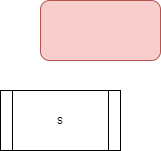

The diagram above was exported from draw.io. Its source (the exported page's mxGraphModel, read from the mxfile embedded in the PNG):
<mxGraphModel dx="1002" dy="533" grid="1" gridSize="10" guides="1" tooltips="1" connect="1" arrows="1" fold="1" page="1" pageScale="1" pageWidth="827" pageHeight="1169" math="0" shadow="0">
  <root>
    <mxCell id="0" />
    <mxCell id="1" parent="0" />
    <mxCell id="cwyu79GWOXJyFr4v3xeR-1" value="s" style="shape=process;whiteSpace=wrap;html=1;backgroundOutline=1;" vertex="1" parent="1">
      <mxGeometry x="310" y="190" width="120" height="60" as="geometry" />
    </mxCell>
    <mxCell id="cwyu79GWOXJyFr4v3xeR-2" value="" style="rounded=1;whiteSpace=wrap;html=1;fillColor=#f8cecc;strokeColor=#b85450;" vertex="1" parent="1">
      <mxGeometry x="350" y="100" width="120" height="60" as="geometry" />
    </mxCell>
  </root>
</mxGraphModel>